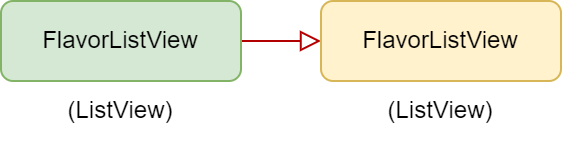

The diagram above was exported from draw.io. Its source (the exported page's mxGraphModel, read from the mxfile embedded in the PNG):
<mxGraphModel dx="447" dy="275" grid="1" gridSize="10" guides="1" tooltips="1" connect="1" arrows="1" fold="1" page="1" pageScale="1" pageWidth="827" pageHeight="1169" math="0" shadow="0">
  <root>
    <mxCell id="aLFW9SWUvt_8X64cGefP-0" />
    <mxCell id="aLFW9SWUvt_8X64cGefP-1" parent="aLFW9SWUvt_8X64cGefP-0" />
    <mxCell id="aLFW9SWUvt_8X64cGefP-2" value="" style="rounded=0;html=1;jettySize=auto;orthogonalLoop=1;fontSize=11;endArrow=block;endFill=0;endSize=8;strokeWidth=1;shadow=0;labelBackgroundColor=none;edgeStyle=orthogonalEdgeStyle;exitX=1;exitY=0.5;exitDx=0;exitDy=0;entryX=0;entryY=0.5;entryDx=0;entryDy=0;fillColor=#e51400;strokeColor=#B20000;" edge="1" parent="aLFW9SWUvt_8X64cGefP-1" source="aLFW9SWUvt_8X64cGefP-3" target="aLFW9SWUvt_8X64cGefP-4">
      <mxGeometry relative="1" as="geometry">
        <mxPoint x="100" y="130" as="targetPoint" />
      </mxGeometry>
    </mxCell>
    <mxCell id="aLFW9SWUvt_8X64cGefP-3" value="FlavorListView" style="rounded=1;whiteSpace=wrap;html=1;fontSize=12;glass=0;strokeWidth=1;shadow=0;fillColor=#d5e8d4;strokeColor=#82b366;" vertex="1" parent="aLFW9SWUvt_8X64cGefP-1">
      <mxGeometry x="40" y="40" width="120" height="40" as="geometry" />
    </mxCell>
    <mxCell id="aLFW9SWUvt_8X64cGefP-4" value="FlavorListView" style="rounded=1;whiteSpace=wrap;html=1;fontSize=12;glass=0;strokeWidth=1;shadow=0;fillColor=#fff2cc;strokeColor=#d6b656;" vertex="1" parent="aLFW9SWUvt_8X64cGefP-1">
      <mxGeometry x="200" y="40" width="120" height="40" as="geometry" />
    </mxCell>
    <mxCell id="aLFW9SWUvt_8X64cGefP-5" value="(ListView)" style="text;html=1;strokeColor=none;fillColor=none;align=center;verticalAlign=middle;whiteSpace=wrap;rounded=0;" vertex="1" parent="aLFW9SWUvt_8X64cGefP-1">
      <mxGeometry x="70" y="80" width="60" height="30" as="geometry" />
    </mxCell>
    <mxCell id="aLFW9SWUvt_8X64cGefP-6" value="(ListView)" style="text;html=1;strokeColor=none;fillColor=none;align=center;verticalAlign=middle;whiteSpace=wrap;rounded=0;" vertex="1" parent="aLFW9SWUvt_8X64cGefP-1">
      <mxGeometry x="230" y="80" width="60" height="30" as="geometry" />
    </mxCell>
  </root>
</mxGraphModel>